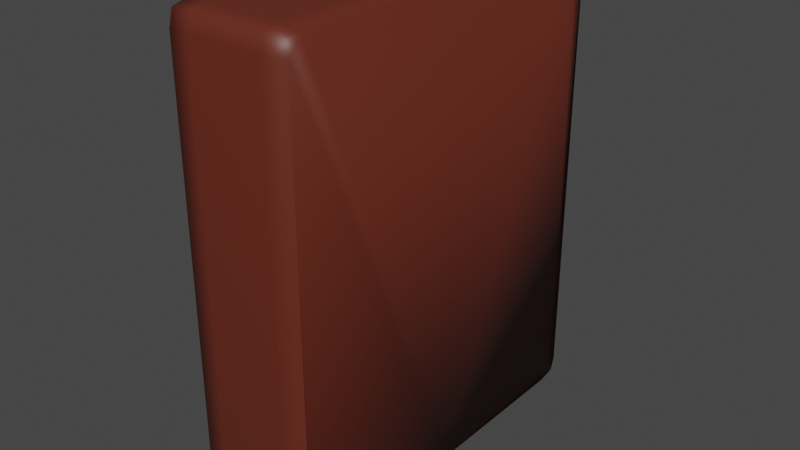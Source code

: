 # Source: regal.blend  (saved by Blender 2.91.10; exported with 4.5.12 LTS)
import bpy
from mathutils import Matrix  # noqa: F401  (used for matrix-valued properties, if any)

bpy.ops.wm.read_factory_settings(use_empty=True)
scene = bpy.context.scene
scene.name = 'Scene'

# ---- collections
col_collection = bpy.data.collections.new('Collection'); scene.collection.children.link(col_collection)

# ---- materials (node trees are filled in below, after node groups)
mat_wood_mat = bpy.data.materials.new('wood_mat')
mat_wood_mat.use_transparent_shadow = False

# ---- material node trees
mat_wood_mat.use_nodes = True; mat_wood_mat.node_tree.nodes.clear()
_N = mat_wood_mat.node_tree.nodes; _L = mat_wood_mat.node_tree.links
n0 = _N.new('ShaderNodeBsdfPrincipled'); n0.name = 'Principled BSDF'; n0.location = (10, 300)
n0.distribution = 'GGX'
n0.subsurface_method = 'BURLEY'
n0.inputs[0].default_value = (0.1241, 0.02194, 0.01144, 1.0)
n0.inputs[3].default_value = 1.45
n0.inputs[27].default_value = (0.0, 0.0, 0.0, 1.0)
n0.inputs[28].default_value = 1.0
n1 = _N.new('ShaderNodeOutputMaterial'); n1.name = 'Material Output'; n1.location = (300, 300)
_L.new(n0.outputs[0], n1.inputs[0])
n1.is_active_output = True

# ---- world
world_world = bpy.data.worlds.new('World'); scene.world = world_world
world_world.use_nodes = True; world_world.node_tree.nodes.clear()
_N = world_world.node_tree.nodes; _L = world_world.node_tree.links
n0 = _N.new('ShaderNodeOutputWorld'); n0.name = 'World Output'; n0.location = (300, 300)
n1 = _N.new('ShaderNodeBackground'); n1.name = 'Background'; n1.location = (10, 300)
n1.inputs[0].default_value = (0.05088, 0.05088, 0.05088, 1.0)
_L.new(n1.outputs[0], n0.inputs[0])
n0.is_active_output = True
world_world.color = (0.05088, 0.05088, 0.05088)
world_world.use_sun_shadow = False
world_world.sun_shadow_jitter_overblur = 0.0

# ---- meshes
me_plane = bpy.data.meshes.new('Plane')
me_plane.from_pydata([(0.1757, 1.947, 0.0), (-1.0, 1.947, 0.0), (0.1757, -1.909, 0.0), (-1.0, -1.909, 0.0)], [], [(0, 1, 3, 2)])
_uv = me_plane.uv_layers.new(name='UVMap')
_uv.uv.foreach_set('vector', [0.0, 0.0, 1.0, 0.0, 1.0, 1.0, 0.0, 1.0])
me_plane.materials.append(mat_wood_mat)
me_plane.use_remesh_fix_poles = True
me_plane.use_remesh_preserve_attributes = False
me_plane.use_mirror_vertex_groups = False
me_plane.update()
me_plane_003 = bpy.data.meshes.new('Plane.003')
me_plane_003.from_pydata([(0.1164, 1.826, -1.002), (-1.0, 1.826, -1.002), (-1.0, 1.826, 3.559), (0.1164, 1.826, 3.559), (0.1164, 0.0, -1.002), (-1.0, -3.258e-07, -1.002), (-0.05513, 1.779, 3.559), (-0.7997, 1.779, 3.559), (-1.0, 1.779, 3.559), (-1.0, 1.826, -0.9158), (-1.0, 1.826, 3.493), (-0.7997, 1.826, -1.002), (-0.7997, 1.826, 3.559), (-0.7997, -2.606e-07, -1.002), (-0.05512, 0.0, 3.559), (-0.7997, -2.606e-07, 3.559), (-0.7997, 1.826, -0.9158), (-0.7997, 1.826, 3.493), (-0.05512, 0.0, -1.002), (-0.05513, 1.826, -1.002), (-0.05513, 1.826, 3.559), (-1.0, -3.258e-07, 3.559), (-0.05513, 1.826, -0.9158), (-0.05513, 1.826, 3.493), (-1.0, 1.693, -1.002), (-0.7997, 1.693, -1.002), (-0.05513, 1.693, -1.002), (0.1164, 1.693, -1.002), (0.1164, 0.0, 3.559), (0.1164, 1.826, 3.493), (0.1164, 1.826, -0.9158), (0.1164, 1.779, 3.559)], [], [(23, 29, 3, 20), (25, 24, 5, 13), (20, 3, 31, 6), (12, 20, 6, 7), (19, 0, 30, 22), (22, 30, 29, 23), (9, 16, 17, 10), (1, 11, 16, 9), (8, 7, 15, 21), (2, 12, 7, 8), (26, 25, 13, 18), (10, 17, 12, 2), (27, 26, 18, 4), (16, 22, 23, 17), (11, 19, 22, 16), (6, 31, 28, 14), (7, 6, 14, 15), (17, 23, 20, 12), (0, 19, 26, 27), (19, 11, 25, 26), (11, 1, 24, 25), (30, 0, 27, 4, 28, 31, 3, 29)])
me_plane_003.polygons.foreach_set('use_smooth', [True] * 22)
_uv = me_plane_003.uv_layers.new(name='UVMap')
_uv.uv.foreach_set('vector', [0.07505, 0.0, 0.0, 0.0, 0.0, 0.0, 0.07505, 0.0, 0.7874, 0.02781, 1.0, 0.02781, 1.0, 0.5, 0.7874, 0.5, 0.07505, 0.0, 0.0, 0.0, 0.0, 0.0, 0.07505, 0.0, 0.7874, 0.0, 0.07505, 0.0, 0.07505, 0.0, 0.7874, 0.0, 0.07505, 0.0, 0.0, 0.0, 0.0, 0.0, 0.07505, 0.0, 0.07505, 0.0, 0.0, 0.0, 0.0, 0.0, 0.07505, 0.0, 1.0, 0.0, 0.7874, 0.0, 0.7874, 0.0, 1.0, 0.0, 1.0, 0.0, 0.7874, 0.0, 0.7874, 0.0, 1.0, 0.0, 1.0, 0.0, 0.7874, 0.0, 0.7874, 0.0, 1.0, 0.0, 1.0, 0.0, 0.7874, 0.0, 0.7874, 0.0, 1.0, 0.0, 0.07505, 0.02781, 0.7874, 0.02781, 0.7874, 0.5, 0.07505, 0.5, 1.0, 0.0, 0.7874, 0.0, 0.7874, 0.0, 1.0, 0.0, 0.0, 0.02781, 0.07505, 0.02781, 0.07505, 0.5, 0.0, 0.5, 0.7874, 0.0, 0.07505, 0.0, 0.07505, 0.0, 0.7874, 0.0, 0.7874, 0.0, 0.07505, 0.0, 0.07505, 0.0, 0.7874, 0.0, 0.07505, 0.0, 0.0, 0.0, 0.0, 0.0, 0.07505, 0.0, 0.7874, 0.0, 0.07505, 0.0, 0.07505, 0.0, 0.7874, 0.0, 0.7874, 0.0, 0.07505, 0.0, 0.07505, 0.0, 0.7874, 0.0, 0.0, 0.0, 0.07505, 0.0, 0.07505, 0.02781, 0.0, 0.02781, 0.07505, 0.0, 0.7874, 0.0, 0.7874, 0.02781, 0.07505, 0.02781, 0.7874, 0.0, 1.0, 0.0, 1.0, 0.02781, 0.7874, 0.02781, 0.0, 0.0, 0.0, 0.0, 0.0, 0.02781, 0.0, 0.5, 0.0, 0.0, 0.0, 0.0, 0.0, 0.0, 0.0, 0.0])
me_plane_003.materials.append(mat_wood_mat)
me_plane_003.use_remesh_fix_poles = True
me_plane_003.use_remesh_preserve_attributes = False
me_plane_003.use_mirror_vertex_groups = False
me_plane_003.update()

# ---- objects
ob_plane = bpy.data.objects.new('Plane', me_plane)
ob_plane_003 = bpy.data.objects.new('Plane.003', me_plane_003)

# ---- transforms, parenting, visibility, modifiers, constraints
ob_plane.location = (0.0, 0.0, -0.2517)
ob_plane.lineart.crease_threshold = 0.0
_m = ob_plane.modifiers.new('Solidify', 'SOLIDIFY')
_m.thickness = 0.21
_m = ob_plane.modifiers.new('Bevel', 'BEVEL')
_m.width = 0.04
_m.width_pct = 0.04
_m.limit_method = 'NONE'
_m = ob_plane.modifiers.new('Array', 'ARRAY')
_m.count = 4
_m.relative_offset_displace = (0.0, 0.0, 5.0)
ob_plane_003.location = (0.0, 0.0, 0.0)
ob_plane_003.lineart.crease_threshold = 0.0
_m = ob_plane_003.modifiers.new('Mirror', 'MIRROR')
_m.use_axis = (False, True, False)
_m.use_clip = True
_m = ob_plane_003.modifiers.new('Solidify', 'SOLIDIFY')
_m.thickness = 0.13

# ---- collection membership
col_collection.objects.link(ob_plane)
col_collection.objects.link(ob_plane_003)

# ---- scene / render settings (as saved in the file)
scene.frame_start = 1; scene.frame_end = 250; scene.frame_set(1)
scene.render.engine = 'BLENDER_EEVEE_NEXT'
scene.cycles.use_denoising = False
scene.cycles.samples = 128
scene.cycles.sampling_pattern = 'TABULATED_SOBOL'
scene.cycles.use_adaptive_sampling = False
scene.cycles.use_light_tree = False
scene.view_settings.view_transform = 'Filmic'
bpy.context.view_layer.update()

# ---- added for rendering (the .blend has no active camera and no usable light): camera, sun
cam_auto = bpy.data.cameras.new('AutoCamera')
cam_auto.lens = 50.0
cam_auto.sensor_width = 36.0
cam_auto.clip_end = 1000.0
ob_auto_camera = bpy.data.objects.new('AutoCamera', cam_auto)
scene.collection.objects.link(ob_auto_camera)
ob_auto_camera.location = (5.45631, -7.02256, 5.96009)
ob_auto_camera.rotation_euler = (1.09748, -7.21219e-08, 0.694738)
scene.camera = ob_auto_camera
light_auto_sun = bpy.data.lights.new('AutoSun', 'SUN')
light_auto_sun.energy = 3.0
light_auto_sun.angle = 0.0523599
ob_auto_sun = bpy.data.objects.new('AutoSun', light_auto_sun)
scene.collection.objects.link(ob_auto_sun)
ob_auto_sun.rotation_euler = (0.872665, 0.174533, 0.523599)
bpy.context.view_layer.update()

